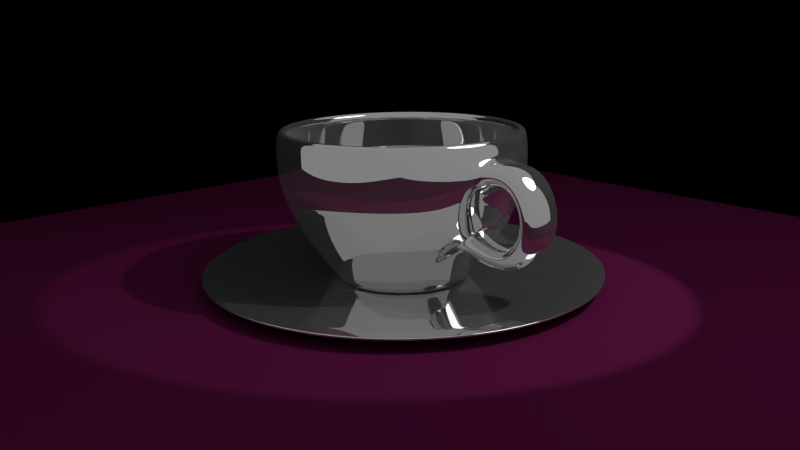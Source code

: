 # Source: coffee_cup.blend  (saved by Blender 2.66.1; exported with 4.5.12 LTS)
import bpy
from mathutils import Matrix  # noqa: F401  (used for matrix-valued properties, if any)

bpy.ops.wm.read_factory_settings(use_empty=True)
scene = bpy.context.scene
scene.name = 'Scene'

# ---- collections
col_collection_1 = bpy.data.collections.new('Collection 1'); scene.collection.children.link(col_collection_1)

# ---- materials (node trees are filled in below, after node groups)
mat_material = bpy.data.materials.new('Material')
mat_material.alpha_threshold = 0.0
mat_material.roughness = 0.5
mat_material.line_color = (0.0, 0.0, 0.0, 1.0)
mat_table = bpy.data.materials.new('Table')
mat_table.alpha_threshold = 0.0
mat_table.roughness = 0.5
mat_table.line_color = (0.0, 0.0, 0.0, 1.0)
mat_chrome = bpy.data.materials.new('Chrome')
mat_chrome.alpha_threshold = 0.0
mat_chrome.roughness = 0.5
mat_chrome.line_color = (0.0, 0.0, 0.0, 1.0)
mat_light = bpy.data.materials.new('Light')
mat_light.alpha_threshold = 0.0
mat_light.roughness = 0.5
mat_light.line_color = (0.0, 0.0, 0.0, 1.0)

# ---- material node trees
mat_material.use_nodes = True; mat_material.node_tree.nodes.clear()
_N = mat_material.node_tree.nodes; _L = mat_material.node_tree.links
n0 = _N.new('ShaderNodeOutputMaterial'); n0.name = 'Material Output'; n0.location = (300, 300)
n0.width = 120
n1 = _N.new('ShaderNodeBsdfDiffuse'); n1.name = 'Diffuse BSDF'; n1.location = (10, 300)
n1.inputs[0].default_value = (0.0, 0.0, 0.0, 1.0)
_L.new(n1.outputs[0], n0.inputs[0])
n0.is_active_output = True
mat_table.use_nodes = True; mat_table.node_tree.nodes.clear()
_N = mat_table.node_tree.nodes; _L = mat_table.node_tree.links
n0 = _N.new('ShaderNodeOutputMaterial'); n0.name = 'Material Output'; n0.location = (300, 300)
n0.width = 120
n1 = _N.new('ShaderNodeBsdfDiffuse'); n1.name = 'Diffuse BSDF'; n1.location = (10, 300)
n1.inputs[0].default_value = (0.08001, 0.006441, 0.04044, 1.0)
_L.new(n1.outputs[0], n0.inputs[0])
n0.is_active_output = True
mat_chrome.use_nodes = True; mat_chrome.node_tree.nodes.clear()
_N = mat_chrome.node_tree.nodes; _L = mat_chrome.node_tree.links
n0 = _N.new('ShaderNodeOutputMaterial'); n0.name = 'Material Output'; n0.location = (300, 300)
n0.width = 120
n1 = _N.new('ShaderNodeBsdfAnisotropic'); n1.name = 'Glossy BSDF'; n1.location = (-232, 379)
n1.distribution = 'BECKMANN'
n1.inputs[1].default_value = 0.0
n2 = _N.new('ShaderNodeMixShader'); n2.name = 'Mix Shader'; n2.location = (89, 334)
n2.width = 150
n2.inputs[0].default_value = 0.1
n3 = _N.new('ShaderNodeBsdfDiffuse'); n3.name = 'Diffuse BSDF'; n3.location = (-213, 147)
n3.inputs[0].default_value = (0.4385, 0.4385, 0.4385, 1.0)
_L.new(n1.outputs[0], n2.inputs[1])
_L.new(n2.outputs[0], n0.inputs[0])
_L.new(n3.outputs[0], n2.inputs[2])
n0.is_active_output = True
mat_light.use_nodes = True; mat_light.node_tree.nodes.clear()
_N = mat_light.node_tree.nodes; _L = mat_light.node_tree.links
n0 = _N.new('ShaderNodeOutputMaterial'); n0.name = 'Material Output'; n0.location = (300, 300)
n0.width = 120
n1 = _N.new('ShaderNodeEmission'); n1.name = 'Emission'; n1.location = (100, 300)
n1.width = 150
n1.inputs[0].default_value = (0.8, 0.8, 0.8, 1.0)
_L.new(n1.outputs[0], n0.inputs[0])
n0.is_active_output = True

# ---- world
world_world = bpy.data.worlds.new('World'); scene.world = world_world
world_world.color = (0.09084, 0.09084, 0.09084)
world_world.use_sun_shadow = False
world_world.sun_shadow_jitter_overblur = 0.0
world_world.cycles.sampling_method = 'MANUAL'
world_world.cycles.sample_map_resolution = 256

# ---- cameras
cam_camera = bpy.data.cameras.new('Camera')
cam_camera.clip_end = 100.0
cam_camera.lens = 35.0
cam_camera.sensor_width = 32.0
cam_camera.sensor_height = 18.0
cam_camera.ortho_scale = 7.314
cam_camera.dof.focus_distance = 0.0

# ---- lights
light_lamp = bpy.data.lights.new('Lamp', 'SPOT')
light_lamp.transmission_factor = 0.0
light_lamp.cutoff_distance = 30.0
light_lamp.energy = 500.0
light_lamp.shadow_buffer_clip_start = 1.001
light_lamp.shadow_soft_size = 0.1
light_lamp.shadow_maximum_resolution = 0.006
light_lamp.use_absolute_resolution = True
light_lamp.spot_blend = 0.0
light_lamp.spot_size = 0.5048
light_lamp.show_cone = True
light_lamp.cycles.use_multiple_importance_sampling = False

# ---- meshes
me_plane_004 = bpy.data.meshes.new('Plane.004')
me_plane_004.from_pydata([(-1.0, -1.0, 0.0), (1.0, 1.0, 0.0), (-1.0, 1.0, 0.0), (-1.0, -1.0, 1.27), (1.0, 1.0, 1.27), (-1.0, 1.0, 1.27)], [], [(2, 0, 3, 5), (1, 2, 5, 4)])
me_plane_004.materials.append(mat_material)
me_plane_004.use_remesh_preserve_volume = False
me_plane_004.use_remesh_preserve_attributes = False
me_plane_004.use_mirror_vertex_groups = False
me_plane_004.update()
me_plane_003 = bpy.data.meshes.new('Plane.003')
me_plane_003.from_pydata([(1.0, 1.0, 0.0), (-1.0, 1.0, 0.0)], [(0, 1)], [])
me_plane_003.materials.append(mat_table)
me_plane_003.use_remesh_preserve_volume = False
me_plane_003.use_remesh_preserve_attributes = False
me_plane_003.use_mirror_vertex_groups = False
me_plane_003.update()
me_plane = bpy.data.meshes.new('Plane')
me_plane.from_pydata([(1.0, -1.0, 0.0), (-1.0, -1.0, 0.0), (1.0, 1.0, 0.0), (-1.0, 1.0, 0.0)], [], [(1, 0, 2, 3)])
me_plane.materials.append(mat_table)
me_plane.use_remesh_preserve_volume = False
me_plane.use_remesh_preserve_attributes = False
me_plane.use_mirror_vertex_groups = False
me_plane.update()
me_circle_001 = bpy.data.meshes.new('Circle.001')
me_circle_001.from_pydata([(-1.649e-08, 0.5164, 0.01434), (-0.3035, 0.4178, 0.01434), (-0.4911, 0.1596, 0.01434), (-0.4911, -0.1596, 0.01434), (-0.3035, -0.4178, 0.01434), (2.865e-08, -0.5164, 0.01434), (0.3035, -0.4178, 0.01434), (0.4911, -0.1596, 0.01434), (0.4911, 0.1596, 0.01434), (0.3035, 0.4178, 0.01434), (-0.2879, -0.09353, 0.003343), (0.3313, 0.456, 0.001184), (-0.536, -0.1742, 0.001184), (-4.026e-08, 0.5636, 0.001184), (-0.3313, -0.456, 0.001184), (9.011e-09, -0.5636, 0.001184), (0.3313, -0.456, 0.001184), (0.536, -0.1742, 0.001184), (-0.3313, 0.456, 0.001184), (0.536, 0.1742, 0.001184), (-0.536, 0.1742, 0.001184), (0.1779, 0.2449, 0.003343), (-2.211e-08, 7.737e-09, 0.003343), (-7.424e-09, 0.3027, 0.003343), (-0.1779, 0.2449, 0.003343), (-0.4355, -0.1415, 0.01434), (-0.4355, 0.1415, 0.01434), (-0.2692, 0.3705, 0.01434), (-1.809e-08, 0.458, 0.01434), (1.904e-08, -0.3027, 0.003343), (0.1779, -0.2449, 0.003343), (0.2879, -0.09353, 0.003343), (0.2879, 0.09353, 0.003343), (-0.2879, 0.09353, 0.003343), (0.2692, 0.3705, 0.01434), (0.4355, 0.1415, 0.01434), (0.4355, -0.1415, 0.01434), (0.2692, -0.3705, 0.01434), (2.195e-08, -0.458, 0.01434), (-0.2692, -0.3705, 0.01434), (-0.1779, -0.2449, 0.003343), (0.8904, 1.225, -0.07483), (-1.441, -0.4681, -0.07483), (5.064e-08, 1.515, -0.07483), (-0.8904, -1.225, -0.07483), (1.831e-07, -1.515, -0.07483), (0.8904, -1.225, -0.07483), (1.441, -0.4681, -0.07483), (-0.8904, 1.225, -0.07483), (1.441, 0.4681, -0.07483), (-1.441, 0.4681, -0.07483), (0.9627, 1.325, -0.07103), (-1.558, -0.5061, -0.07103), (4.007e-08, 1.638, -0.07103), (-0.9627, -1.325, -0.07103), (1.832e-07, -1.638, -0.07103), (0.9627, -1.325, -0.07103), (1.558, -0.5061, -0.07103), (-0.9627, 1.325, -0.07103), (1.558, 0.5061, -0.07103), (-1.558, 0.5061, -0.07103), (1.425, -0.4629, -0.07372), (1.425, 0.4629, -0.07372), (0.8805, 1.212, -0.07372), (4.928e-08, 1.498, -0.07372), (-0.8805, 1.212, -0.07372), (-1.425, 0.4629, -0.07372), (-1.425, -0.4629, -0.07372), (-0.8805, -1.212, -0.07372), (1.802e-07, -1.498, -0.07372), (0.8805, -1.212, -0.07372), (-0.3416, -0.4702, 2.803e-05), (-0.5527, 0.1796, 2.801e-05), (-3.885e-08, 0.5811, 2.803e-05), (0.5527, 0.1796, 2.801e-05), (0.3416, 0.4702, 2.801e-05), (0.5527, -0.1796, 2.801e-05), (0.3416, -0.4702, 2.803e-05), (1.196e-08, -0.5811, 2.803e-05), (-0.5527, -0.1796, 2.801e-05), (-0.3416, 0.4702, 2.803e-05)], [], [(25, 26, 2, 3), (34, 35, 8, 9), (26, 27, 1, 2), (35, 36, 7, 8), (27, 28, 0, 1), (36, 37, 6, 7), (37, 38, 5, 6), (38, 39, 4, 5), (39, 25, 3, 4), (28, 34, 9, 0), (11, 13, 0, 9), (12, 14, 4, 3), (14, 15, 5, 4), (15, 16, 6, 5), (16, 17, 7, 6), (13, 18, 1, 0), (17, 19, 8, 7), (18, 20, 2, 1), (19, 11, 9, 8), (20, 12, 3, 2), (22, 23, 24), (30, 29, 38, 37), (32, 31, 36, 35), (10, 33, 26, 25), (22, 30, 31), (22, 33, 10), (24, 23, 28, 27), (22, 10, 40), (21, 32, 35, 34), (33, 24, 27, 26), (23, 21, 34, 28), (22, 40, 29), (40, 10, 25, 39), (22, 29, 30), (22, 31, 32), (22, 24, 33), (31, 30, 37, 36), (29, 40, 39, 38), (22, 21, 23), (22, 32, 21), (62, 61, 47, 49), (64, 63, 41, 43), (66, 65, 48, 50), (68, 67, 42, 44), (63, 62, 49, 41), (69, 68, 44, 45), (67, 66, 50, 42), (70, 69, 45, 46), (61, 70, 46, 47), (65, 64, 43, 48), (48, 43, 53, 58), (49, 47, 57, 59), (43, 41, 51, 53), (50, 48, 58, 60), (44, 42, 52, 54), (41, 49, 59, 51), (45, 44, 54, 55), (42, 50, 60, 52), (46, 45, 55, 56), (47, 46, 56, 57), (74, 76, 61, 62), (73, 75, 63, 64), (72, 80, 65, 66), (71, 79, 67, 68), (75, 74, 62, 63), (78, 71, 68, 69), (79, 72, 66, 67), (77, 78, 69, 70), (76, 77, 70, 61), (80, 73, 64, 65), (12, 20, 72, 79), (11, 19, 74, 75), (19, 17, 76, 74), (18, 13, 73, 80), (13, 11, 75, 73), (15, 14, 71, 78), (20, 18, 80, 72), (16, 15, 78, 77), (14, 12, 79, 71), (17, 16, 77, 76)])
me_circle_001.polygons.foreach_set('use_smooth', [True] * 80)
me_circle_001.materials.append(mat_chrome)
me_circle_001.use_remesh_preserve_volume = False
me_circle_001.use_remesh_preserve_attributes = False
me_circle_001.use_mirror_vertex_groups = False
me_circle_001.update()
me_circle = bpy.data.meshes.new('Circle')
me_circle.from_pydata([(-2.086e-08, 0.0, -0.07731), (0.4822, 0.1567, -0.1046), (-0.298, 0.4102, -0.1046), (0.4822, -0.1567, -0.1046), (0.298, -0.4102, -0.1046), (2.097e-08, -0.507, -0.1046), (-0.298, -0.4102, -0.1046), (-2.913e-08, 0.507, -0.1046), (-0.4822, -0.1567, -0.1046), (0.298, 0.4102, -0.1046), (-2.532e-07, 0.8954, -1.136), (-0.5263, 0.7244, -1.136), (-0.8516, 0.2767, -1.136), (-0.8516, -0.2767, -1.136), (-0.5263, -0.7244, -1.136), (-1.674e-07, -0.8954, -1.136), (0.5263, -0.7244, -1.136), (0.8516, -0.2767, -1.136), (0.8516, 0.2767, -1.136), (0.5263, 0.7244, -1.136), (-1.544e-09, 0.6893, -0.335), (-3.795e-10, 0.8383, -0.5902), (0.0, 0.9129, -0.8039), (0.0, 0.9121, -1.045), (0.5361, 0.7379, -1.045), (0.5366, 0.7386, -0.8039), (0.4927, 0.6782, -0.5902), (0.4052, 0.5577, -0.335), (-0.4052, -0.5577, -0.335), (-0.4927, -0.6782, -0.5902), (-0.5366, -0.7386, -0.8039), (-0.5361, -0.7379, -1.045), (-0.8675, -0.2819, -1.045), (-0.8682, -0.2821, -0.8039), (-0.7973, -0.259, -0.5902), (-0.6556, -0.213, -0.335), (6.508e-08, -0.6893, -0.335), (7.994e-08, -0.8383, -0.5902), (8.742e-08, -0.9129, -0.8039), (8.742e-08, -0.9121, -1.045), (0.4052, -0.5577, -0.335), (0.4927, -0.6782, -0.5902), (0.5366, -0.7385, -0.8039), (0.5361, -0.7379, -1.045), (0.6556, -0.213, -0.335), (0.7973, -0.259, -0.5902), (0.8682, -0.2821, -0.8039), (0.8675, -0.2819, -1.045), (-0.4052, 0.5577, -0.335), (-0.4927, 0.6782, -0.5902), (-0.5366, 0.7386, -0.8039), (-0.5361, 0.7379, -1.045), (0.6556, 0.213, -0.335), (0.7973, 0.259, -0.5902), (0.8682, 0.2821, -0.8039), (0.8675, 0.2819, -1.045), (-0.6556, 0.213, -0.335), (-0.7973, 0.259, -0.5902), (-0.8682, 0.2821, -0.8039), (-0.8675, 0.2819, -1.045), (0.2788, 0.3837, -0.07731), (-0.4511, -0.1466, -0.07731), (-1.512e-08, 0.4743, -0.07731), (-0.2788, -0.3837, -0.07731), (3.203e-08, -0.4743, -0.07731), (0.2788, -0.3837, -0.07731), (0.4511, -0.1466, -0.07731), (-0.2788, 0.3837, -0.07731), (0.4511, 0.1466, -0.07731), (-0.4511, 0.1466, -0.07731), (-0.4822, 0.1567, -0.1046), (-1.682e-08, 0.506, 0.01434), (-0.2974, 0.4093, 0.01434), (-0.4812, 0.1564, 0.01434), (-0.4812, -0.1564, 0.01434), (-0.2974, -0.4093, 0.01434), (2.741e-08, -0.506, 0.01434), (0.2974, -0.4093, 0.01434), (0.4812, -0.1564, 0.01434), (0.4812, 0.1564, 0.01434), (0.2974, 0.4093, 0.01434), (-2.532e-07, 0.9822, -1.151), (-0.5773, 0.7946, -1.151), (-0.9342, 0.3035, -1.151), (-0.9342, -0.3035, -1.151), (-0.5773, -0.7946, -1.151), (-1.674e-07, -0.9822, -1.151), (0.5773, -0.7946, -1.151), (0.9342, -0.3035, -1.151), (0.9342, 0.3035, -1.151), (0.5773, 0.7946, -1.151), (-1.544e-09, 0.7621, -0.2851), (-3.795e-10, 0.9188, -0.5541), (0.0, 1.0, -0.7897), (0.0, 1.0, -1.053), (0.5878, 0.809, -1.053), (0.5878, 0.809, -0.7897), (0.5401, 0.7433, -0.5541), (0.4479, 0.6165, -0.2851), (-0.4479, -0.6165, -0.2851), (-0.5401, -0.7433, -0.5541), (-0.5878, -0.809, -0.7897), (-0.5878, -0.809, -1.053), (-0.9511, -0.309, -1.053), (-0.9511, -0.309, -0.7897), (-0.8738, -0.2839, -0.5541), (-0.7248, -0.2355, -0.2851), (6.508e-08, -0.7621, -0.2851), (7.994e-08, -0.9188, -0.5541), (8.742e-08, -1.0, -0.7897), (8.742e-08, -1.0, -1.053), (0.4479, -0.6165, -0.2851), (0.5401, -0.7433, -0.5541), (0.5878, -0.809, -0.7897), (0.5878, -0.809, -1.053), (0.7248, -0.2355, -0.2851), (0.8738, -0.2839, -0.5541), (0.9511, -0.309, -0.7897), (0.9511, -0.309, -1.053), (-0.4479, 0.6165, -0.2851), (-0.5401, 0.7433, -0.5541), (-0.5878, 0.809, -0.7897), (-0.5878, 0.809, -1.053), (0.7248, 0.2355, -0.2851), (0.8738, 0.2839, -0.5541), (0.9511, 0.309, -0.7897), (0.9511, 0.309, -1.053), (-0.7248, 0.2355, -0.2851), (-0.8738, 0.2839, -0.5541), (-0.9511, 0.309, -0.7897), (-0.9511, 0.309, -1.053), (-0.2879, -0.09353, 0.003343), (0.317, 0.4363, -0.01763), (-0.5129, -0.1666, -0.01763), (-1.512e-08, 0.5393, -0.01763), (-0.317, -0.4363, -0.01763), (3.203e-08, -0.5393, -0.01763), (0.317, -0.4363, -0.01763), (0.5129, -0.1666, -0.01763), (-0.317, 0.4363, -0.01763), (0.5129, 0.1666, -0.01763), (-0.5129, 0.1666, -0.01763), (0.1779, 0.2449, 0.003343), (-2.211e-08, 7.737e-09, 0.003343), (-7.424e-09, 0.3027, 0.003343), (-0.1779, 0.2449, 0.003343), (-0.4355, -0.1415, 0.01434), (-0.4355, 0.1415, 0.01434), (-0.2692, 0.3705, 0.01434), (-1.809e-08, 0.458, 0.01434), (1.904e-08, -0.3027, 0.003343), (0.1779, -0.2449, 0.003343), (0.2879, -0.09353, 0.003343), (0.2879, 0.09353, 0.003343), (-0.2879, 0.09353, 0.003343), (0.2692, 0.3705, 0.01434), (0.4355, 0.1415, 0.01434), (0.4355, -0.1415, 0.01434), (0.2692, -0.3705, 0.01434), (2.195e-08, -0.458, 0.01434), (-0.2692, -0.3705, 0.01434), (-0.1779, -0.2449, 0.003343), (-0.9511, 0.1664, -1.01), (-0.9511, 0.1664, -0.833), (-0.9511, -0.1664, -0.833), (-0.9511, -0.1664, -1.01), (-0.8497, 0.1922, -0.5106), (-0.7489, 0.1594, -0.3285), (-0.7489, -0.1594, -0.3285), (-0.8497, -0.1922, -0.5106), (-0.8497, 0.1922, -0.5106), (-0.7489, 0.1594, -0.3285), (-0.7489, -0.1594, -0.3285), (-0.8497, -0.1922, -0.5106), (-1.134, 0.1922, -0.4139), (-1.134, -0.1922, -0.4139), (-1.215, -0.1594, -0.195), (-1.215, 0.1594, -0.195), (-1.295, 0.179, -1.04), (-1.295, -0.179, -1.04), (-1.166, -0.179, -0.8666), (-1.166, 0.179, -0.8666), (-1.493, 0.1629, -0.5987), (-1.493, -0.1629, -0.5987), (-1.289, -0.1793, -0.6292), (-1.289, 0.1793, -0.6292)], [], [(24, 23, 10, 19), (32, 31, 14, 13), (31, 39, 15, 14), (39, 43, 16, 15), (43, 47, 17, 16), (23, 51, 11, 10), (47, 55, 18, 17), (51, 59, 12, 11), (55, 24, 19, 18), (59, 32, 13, 12), (9, 7, 20, 27), (27, 20, 21, 26), (26, 21, 22, 25), (25, 22, 23, 24), (8, 6, 28, 35), (35, 28, 29, 34), (34, 29, 30, 33), (33, 30, 31, 32), (6, 5, 36, 28), (28, 36, 37, 29), (29, 37, 38, 30), (30, 38, 39, 31), (5, 4, 40, 36), (36, 40, 41, 37), (37, 41, 42, 38), (38, 42, 43, 39), (4, 3, 44, 40), (40, 44, 45, 41), (41, 45, 46, 42), (42, 46, 47, 43), (7, 2, 48, 20), (20, 48, 49, 21), (21, 49, 50, 22), (22, 50, 51, 23), (3, 1, 52, 44), (44, 52, 53, 45), (45, 53, 54, 46), (46, 54, 55, 47), (2, 70, 56, 48), (48, 56, 57, 49), (49, 57, 58, 50), (50, 58, 59, 51), (1, 9, 27, 52), (52, 27, 26, 53), (53, 26, 25, 54), (54, 25, 24, 55), (70, 8, 35, 56), (56, 35, 34, 57), (57, 34, 33, 58), (58, 33, 32, 59), (130, 103, 165, 162), (168, 172, 173, 169, 105, 106), (166, 170, 171, 167, 127, 128), (69, 61, 8, 70), (68, 60, 9, 1), (67, 69, 70, 2), (66, 68, 1, 3), (62, 67, 2, 7), (65, 66, 3, 4), (64, 65, 4, 5), (63, 64, 5, 6), (61, 63, 6, 8), (60, 62, 7, 9), (129, 130, 162, 163), (169, 173, 170, 166, 128, 105), (103, 104, 164, 165), (60, 68, 0), (64, 63, 0), (61, 69, 0), (65, 64, 0), (66, 65, 0), (67, 62, 0), (68, 66, 0), (62, 60, 0), (69, 67, 0), (63, 61, 0), (90, 81, 94, 95), (84, 85, 102, 103), (85, 86, 110, 102), (86, 87, 114, 110), (87, 88, 118, 114), (81, 82, 122, 94), (88, 89, 126, 118), (82, 83, 130, 122), (89, 90, 95, 126), (83, 84, 103, 130), (98, 91, 134, 132), (97, 92, 91, 98), (96, 93, 92, 97), (95, 94, 93, 96), (106, 99, 135, 133), (105, 100, 99, 106), (104, 101, 100, 105), (103, 102, 101, 104), (99, 107, 136, 135), (100, 108, 107, 99), (101, 109, 108, 100), (102, 110, 109, 101), (107, 111, 137, 136), (108, 112, 111, 107), (109, 113, 112, 108), (110, 114, 113, 109), (111, 115, 138, 137), (112, 116, 115, 111), (113, 117, 116, 112), (114, 118, 117, 113), (91, 119, 139, 134), (92, 120, 119, 91), (93, 121, 120, 92), (94, 122, 121, 93), (115, 123, 140, 138), (116, 124, 123, 115), (117, 125, 124, 116), (118, 126, 125, 117), (119, 127, 141, 139), (120, 128, 127, 119), (121, 129, 128, 120), (122, 130, 129, 121), (123, 98, 132, 140), (124, 97, 98, 123), (125, 96, 97, 124), (126, 95, 96, 125), (127, 106, 133, 141), (129, 104, 105, 128), (104, 129, 163, 164), (146, 147, 73, 74), (155, 156, 79, 80), (147, 148, 72, 73), (156, 157, 78, 79), (148, 149, 71, 72), (157, 158, 77, 78), (158, 159, 76, 77), (159, 160, 75, 76), (160, 146, 74, 75), (149, 155, 80, 71), (132, 134, 71, 80), (133, 135, 75, 74), (135, 136, 76, 75), (136, 137, 77, 76), (137, 138, 78, 77), (134, 139, 72, 71), (138, 140, 79, 78), (139, 141, 73, 72), (140, 132, 80, 79), (141, 133, 74, 73), (143, 144, 145), (151, 150, 159, 158), (153, 152, 157, 156), (131, 154, 147, 146), (143, 151, 152), (143, 154, 131), (145, 144, 149, 148), (143, 131, 161), (142, 153, 156, 155), (154, 145, 148, 147), (144, 142, 155, 149), (143, 161, 150), (161, 131, 146, 160), (143, 150, 151), (143, 152, 153), (143, 145, 154), (152, 151, 158, 157), (150, 161, 160, 159), (143, 142, 144), (143, 153, 142), (12, 13, 84, 83), (13, 14, 85, 84), (14, 15, 86, 85), (10, 11, 82, 81), (15, 16, 87, 86), (11, 12, 83, 82), (19, 10, 81, 90), (18, 19, 90, 89), (17, 18, 89, 88), (16, 17, 88, 87), (183, 179, 180, 184), (182, 178, 179, 183), (164, 180, 179, 165), (173, 175, 174, 170), (172, 176, 175, 173), (171, 177, 176, 172), (170, 174, 177, 171), (165, 179, 178, 162), (184, 180, 181, 185), (185, 181, 178, 182), (176, 183, 184, 175), (177, 182, 183, 176), (175, 184, 185, 174), (174, 185, 182, 177), (162, 178, 181, 163), (163, 181, 180, 164), (167, 171, 172, 168, 106, 127)])
me_circle.polygons.foreach_set('use_smooth', [True] * 192)
me_circle.materials.append(mat_chrome)
me_circle.use_remesh_preserve_volume = False
me_circle.use_remesh_preserve_attributes = False
me_circle.use_mirror_vertex_groups = False
me_circle.update()
me_circle_002 = bpy.data.meshes.new('Circle.002')
me_circle_002.from_pydata([(0.0, 1.0, 0.0), (-0.309, 0.9511, 0.0), (-0.5878, 0.809, 0.0), (-0.809, 0.5878, 0.0), (-0.9511, 0.309, 0.0), (-1.0, -4.371e-08, 0.0), (-0.9511, -0.309, 0.0), (-0.809, -0.5878, 0.0), (-0.5878, -0.809, 0.0), (-0.309, -0.9511, 0.0), (3.258e-07, -1.0, 0.0), (0.309, -0.9511, 0.0), (0.5878, -0.809, 0.0), (0.809, -0.5878, 0.0), (0.9511, -0.309, 0.0), (1.0, 9.656e-07, 0.0), (0.9511, 0.309, 0.0), (0.809, 0.5878, 0.0), (0.5878, 0.809, 0.0), (0.309, 0.9511, 0.0)], [], [(0, 1, 2, 3, 4, 5, 6, 7, 8, 9, 10, 11, 12, 13, 14, 15, 16, 17, 18, 19)])
me_circle_002.materials.append(mat_light)
me_circle_002.use_remesh_preserve_volume = False
me_circle_002.use_remesh_preserve_attributes = False
me_circle_002.use_mirror_vertex_groups = False
me_circle_002.update()

# ---- objects
ob_plane_003 = bpy.data.objects.new('Plane.003', me_plane_004)
ob_plane_002 = bpy.data.objects.new('Plane.002', me_plane_003)
ob_plane = bpy.data.objects.new('Plane', me_plane)
ob_saucer = bpy.data.objects.new('Saucer', me_circle_001)
ob_cup = bpy.data.objects.new('Cup', me_circle)
ob_lamp = bpy.data.objects.new('Lamp', light_lamp)
ob_circle = bpy.data.objects.new('Circle', me_circle_002)
ob_camera = bpy.data.objects.new('Camera', cam_camera)

# ---- transforms, parenting, visibility, modifiers, constraints
ob_plane_003.location = (0.0, 0.0, -0.02738)
ob_plane_003.scale = (3.982, 3.982, 3.982)
ob_plane_003.lineart.crease_threshold = 0.0
ob_plane_002.location = (0.0, 0.0, -0.02738)
ob_plane_002.scale = (3.982, 3.982, 3.982)
ob_plane_002.lineart.crease_threshold = 0.0
ob_plane.location = (0.0, 0.0, -0.02738)
ob_plane.scale = (3.982, 3.982, 3.982)
ob_plane.lineart.crease_threshold = 0.0
ob_saucer.location = (0.0, 0.0, 0.0)
ob_saucer.rotation_euler = (-0.0, -3.142, -0.0)
ob_saucer.lineart.crease_threshold = 0.0
_m = ob_saucer.modifiers.new('Solidify', 'SOLIDIFY')
_m.thickness = -0.01212
_m.edge_crease_inner = 1.0
_m.edge_crease_outer = 1.0
_m.use_even_offset = True
_m.nonmanifold_thickness_mode = 'FIXED'
_m.nonmanifold_merge_threshold = 0.0003
_m = ob_saucer.modifiers.new('Subsurf', 'SUBSURF')
_m.uv_smooth = 'PRESERVE_CORNERS'
_m.levels = 3
_m.render_levels = 3
_m.show_only_control_edges = False
ob_cup.location = (0.0, 0.0, 0.0)
ob_cup.rotation_euler = (-0.0, -3.142, -0.0)
ob_cup.lineart.crease_threshold = 0.0
_m = ob_cup.modifiers.new('Subsurf', 'SUBSURF')
_m.uv_smooth = 'PRESERVE_CORNERS'
_m.levels = 3
_m.render_levels = 3
_m.show_only_control_edges = False
ob_lamp.location = (3.891, 2.546, 5.904)
ob_lamp.rotation_euler = (0.6411, 0.0386, 2.161)
ob_lamp.lock_rotations_4d = False
ob_lamp.empty_display_type = 'ARROWS'
ob_lamp.color = (0.0, 0.0, 0.0, 0.0)
ob_lamp.lineart.crease_threshold = 0.0
ob_circle.location = (3.891, 2.546, 5.904)
ob_circle.scale = (1.85, 1.85, 1.85)
ob_circle.lineart.crease_threshold = 0.0
_c = ob_circle.constraints.new('COPY_ROTATION'); _c.name = 'Copy Rotation'
_c.target = ob_lamp
ob_camera.location = (4.835, -4.351, 2.106)
ob_camera.rotation_euler = (1.312, 0.01162, 0.8381)
ob_camera.scale = (1.0, 1.0, 1.0)
ob_camera.lock_rotations_4d = False
ob_camera.empty_display_type = 'ARROWS'
ob_camera.color = (0.0, 0.0, 0.0, 0.0)
ob_camera.display_type = 'WIRE'
ob_camera.lineart.crease_threshold = 0.0

# ---- collection membership
col_collection_1.objects.link(ob_plane_003)
col_collection_1.objects.link(ob_plane_002)
col_collection_1.objects.link(ob_plane)
col_collection_1.objects.link(ob_saucer)
col_collection_1.objects.link(ob_cup)
col_collection_1.objects.link(ob_lamp)
col_collection_1.objects.link(ob_circle)
col_collection_1.objects.link(ob_camera)

# ---- scene / render settings (as saved in the file)
scene.camera = ob_camera
scene.frame_start = 1; scene.frame_end = 250; scene.frame_set(1)
scene.render.engine = 'CYCLES'
scene.render.image_settings.color_mode = 'RGB'
scene.render.image_settings.compression = 90
scene.render.resolution_percentage = 50
scene.render.dither_intensity = 0.0
scene.render.bake_margin = 2
scene.cycles.use_denoising = False
scene.cycles.samples = 10
scene.cycles.sampling_pattern = 'TABULATED_SOBOL'
scene.cycles.light_sampling_threshold = 0.0
scene.cycles.use_adaptive_sampling = False
scene.cycles.use_light_tree = False
scene.cycles.blur_glossy = 0.0
scene.cycles.volume_bounces = 1
scene.cycles.film_exposure = 3.04
scene.cycles.pixel_filter_type = 'GAUSSIAN'
scene.cycles.sample_clamp_direct = 0.98
scene.cycles.sample_clamp_indirect = 0.98
scene.view_settings.view_transform = 'Standard'
bpy.context.view_layer.update()
